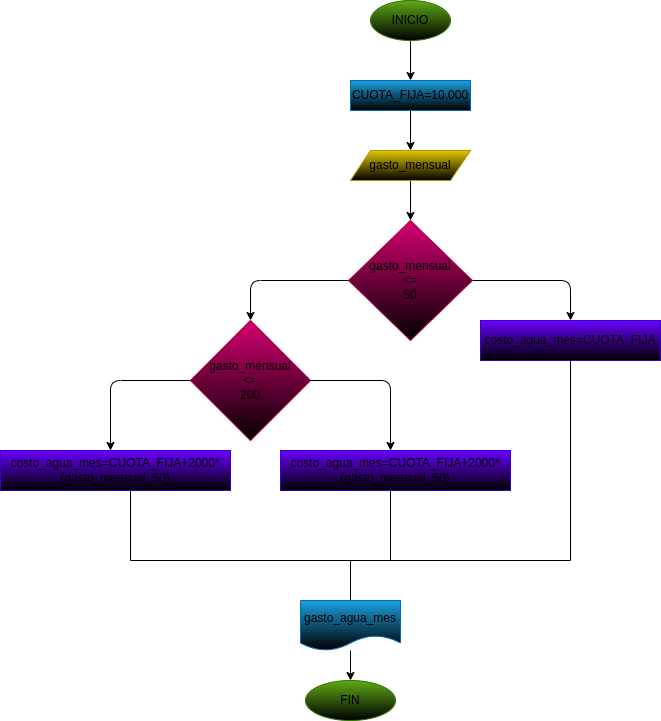

The diagram above was exported from draw.io. Its source (the exported page's mxGraphModel, read from the mxfile embedded in the PNG):
<mxGraphModel dx="1486" dy="411" grid="1" gridSize="10" guides="1" tooltips="1" connect="1" arrows="1" fold="1" page="1" pageScale="1" pageWidth="827" pageHeight="1169" math="0" shadow="0">
  <root>
    <mxCell id="0" />
    <mxCell id="1" parent="0" />
    <mxCell id="3" style="edgeStyle=none;html=1;" edge="1" parent="1" source="2">
      <mxGeometry relative="1" as="geometry">
        <mxPoint x="320" y="120" as="targetPoint" />
      </mxGeometry>
    </mxCell>
    <mxCell id="2" value="&lt;font color=&quot;#000000&quot;&gt;INICIO&lt;/font&gt;" style="ellipse;whiteSpace=wrap;html=1;fillColor=#60a917;fontColor=#ffffff;strokeColor=#2D7600;gradientColor=default;" vertex="1" parent="1">
      <mxGeometry x="280" y="40" width="80" height="40" as="geometry" />
    </mxCell>
    <mxCell id="5" style="edgeStyle=none;html=1;" edge="1" parent="1" source="4">
      <mxGeometry relative="1" as="geometry">
        <mxPoint x="320" y="190" as="targetPoint" />
      </mxGeometry>
    </mxCell>
    <mxCell id="4" value="&lt;font color=&quot;#000000&quot;&gt;CUOTA_FIJA=10.000&lt;/font&gt;" style="rounded=0;whiteSpace=wrap;html=1;fillColor=#1ba1e2;fontColor=#ffffff;strokeColor=#006EAF;gradientColor=default;" vertex="1" parent="1">
      <mxGeometry x="260" y="120" width="120" height="30" as="geometry" />
    </mxCell>
    <mxCell id="8" style="edgeStyle=none;html=1;" edge="1" parent="1" source="6">
      <mxGeometry relative="1" as="geometry">
        <mxPoint x="320" y="260" as="targetPoint" />
      </mxGeometry>
    </mxCell>
    <mxCell id="6" value="gasto_mensual" style="shape=parallelogram;perimeter=parallelogramPerimeter;whiteSpace=wrap;html=1;fixedSize=1;fillColor=#e3c800;fontColor=#000000;strokeColor=#B09500;gradientColor=default;" vertex="1" parent="1">
      <mxGeometry x="260" y="190" width="120" height="30" as="geometry" />
    </mxCell>
    <mxCell id="10" style="edgeStyle=none;html=1;" edge="1" parent="1" source="9">
      <mxGeometry relative="1" as="geometry">
        <mxPoint x="480" y="360" as="targetPoint" />
        <Array as="points">
          <mxPoint x="480" y="320" />
        </Array>
      </mxGeometry>
    </mxCell>
    <mxCell id="11" style="edgeStyle=none;html=1;" edge="1" parent="1" source="9">
      <mxGeometry relative="1" as="geometry">
        <mxPoint x="160" y="360" as="targetPoint" />
        <Array as="points">
          <mxPoint x="160" y="320" />
        </Array>
      </mxGeometry>
    </mxCell>
    <mxCell id="9" value="&lt;font color=&quot;#000000&quot;&gt;gasto_mensual&lt;br&gt;&amp;lt;=&lt;br&gt;50&lt;/font&gt;" style="rhombus;whiteSpace=wrap;html=1;fillColor=#d80073;fontColor=#ffffff;strokeColor=#A50040;gradientColor=default;" vertex="1" parent="1">
      <mxGeometry x="258.13" y="260" width="123.75" height="120" as="geometry" />
    </mxCell>
    <mxCell id="12" value="&lt;font color=&quot;#000000&quot;&gt;costo_agua_mes=CUOTA_FIJA&lt;/font&gt;" style="rounded=0;whiteSpace=wrap;html=1;fillColor=#6a00ff;fontColor=#ffffff;strokeColor=#3700CC;gradientColor=default;" vertex="1" parent="1">
      <mxGeometry x="390" y="360" width="180" height="40" as="geometry" />
    </mxCell>
    <mxCell id="14" style="edgeStyle=none;html=1;" edge="1" parent="1" source="13">
      <mxGeometry relative="1" as="geometry">
        <mxPoint x="300" y="490" as="targetPoint" />
        <Array as="points">
          <mxPoint x="300" y="420" />
        </Array>
      </mxGeometry>
    </mxCell>
    <mxCell id="13" value="&lt;font color=&quot;#000000&quot;&gt;gasto_mensual&lt;br&gt;&amp;lt;=&lt;br&gt;200&lt;/font&gt;" style="rhombus;whiteSpace=wrap;html=1;fillColor=#d80073;fontColor=#ffffff;strokeColor=#A50040;gradientColor=default;" vertex="1" parent="1">
      <mxGeometry x="100" y="360" width="120" height="120" as="geometry" />
    </mxCell>
    <mxCell id="15" value="&lt;font color=&quot;#000000&quot;&gt;costo_agua_mes=CUOTA_FIJA+2000*(gasto_mensual_50)&lt;/font&gt;" style="rounded=0;whiteSpace=wrap;html=1;fillColor=#6a00ff;fontColor=#ffffff;strokeColor=#3700CC;gradientColor=default;" vertex="1" parent="1">
      <mxGeometry x="190" y="490" width="230" height="40" as="geometry" />
    </mxCell>
    <mxCell id="16" style="edgeStyle=none;html=1;exitX=0;exitY=0.5;exitDx=0;exitDy=0;" edge="1" parent="1" source="13">
      <mxGeometry relative="1" as="geometry">
        <mxPoint x="20" y="490" as="targetPoint" />
        <mxPoint x="-20" y="420" as="sourcePoint" />
        <Array as="points">
          <mxPoint x="20" y="420" />
        </Array>
      </mxGeometry>
    </mxCell>
    <mxCell id="18" value="&lt;font color=&quot;#000000&quot;&gt;costo_agua_mes=CUOTA_FIJA+2000*(gasto_mensual_50)&lt;/font&gt;" style="rounded=0;whiteSpace=wrap;html=1;fillColor=#6a00ff;fontColor=#ffffff;strokeColor=#3700CC;gradientColor=default;" vertex="1" parent="1">
      <mxGeometry x="-90" y="490" width="230" height="40" as="geometry" />
    </mxCell>
    <mxCell id="19" value="" style="endArrow=none;html=1;entryX=0.5;entryY=1;entryDx=0;entryDy=0;" edge="1" parent="1" target="12">
      <mxGeometry width="50" height="50" relative="1" as="geometry">
        <mxPoint x="480" y="600" as="sourcePoint" />
        <mxPoint x="450" y="420" as="targetPoint" />
      </mxGeometry>
    </mxCell>
    <mxCell id="23" value="" style="endArrow=none;html=1;" edge="1" parent="1">
      <mxGeometry width="50" height="50" relative="1" as="geometry">
        <mxPoint x="40" y="600" as="sourcePoint" />
        <mxPoint x="40" y="530" as="targetPoint" />
      </mxGeometry>
    </mxCell>
    <mxCell id="24" value="" style="endArrow=none;html=1;" edge="1" parent="1">
      <mxGeometry width="50" height="50" relative="1" as="geometry">
        <mxPoint x="300" y="600" as="sourcePoint" />
        <mxPoint x="300" y="530" as="targetPoint" />
      </mxGeometry>
    </mxCell>
    <mxCell id="25" value="" style="endArrow=none;html=1;" edge="1" parent="1">
      <mxGeometry width="50" height="50" relative="1" as="geometry">
        <mxPoint x="40" y="600" as="sourcePoint" />
        <mxPoint x="480" y="600" as="targetPoint" />
      </mxGeometry>
    </mxCell>
    <mxCell id="26" value="" style="endArrow=none;html=1;" edge="1" parent="1">
      <mxGeometry width="50" height="50" relative="1" as="geometry">
        <mxPoint x="260" y="640" as="sourcePoint" />
        <mxPoint x="260" y="600" as="targetPoint" />
      </mxGeometry>
    </mxCell>
    <mxCell id="28" style="edgeStyle=none;html=1;" edge="1" parent="1" source="27">
      <mxGeometry relative="1" as="geometry">
        <mxPoint x="260" y="720" as="targetPoint" />
      </mxGeometry>
    </mxCell>
    <mxCell id="27" value="&lt;font color=&quot;#000000&quot;&gt;gasto_agua_mes&lt;/font&gt;" style="shape=document;whiteSpace=wrap;html=1;boundedLbl=1;fillColor=#1ba1e2;fontColor=#ffffff;strokeColor=#006EAF;gradientColor=default;" vertex="1" parent="1">
      <mxGeometry x="210" y="640" width="100" height="50" as="geometry" />
    </mxCell>
    <mxCell id="29" value="&lt;font color=&quot;#000000&quot;&gt;FIN&lt;/font&gt;" style="ellipse;whiteSpace=wrap;html=1;fillColor=#60a917;fontColor=#ffffff;strokeColor=#2D7600;gradientColor=default;" vertex="1" parent="1">
      <mxGeometry x="215" y="720" width="90" height="40" as="geometry" />
    </mxCell>
  </root>
</mxGraphModel>